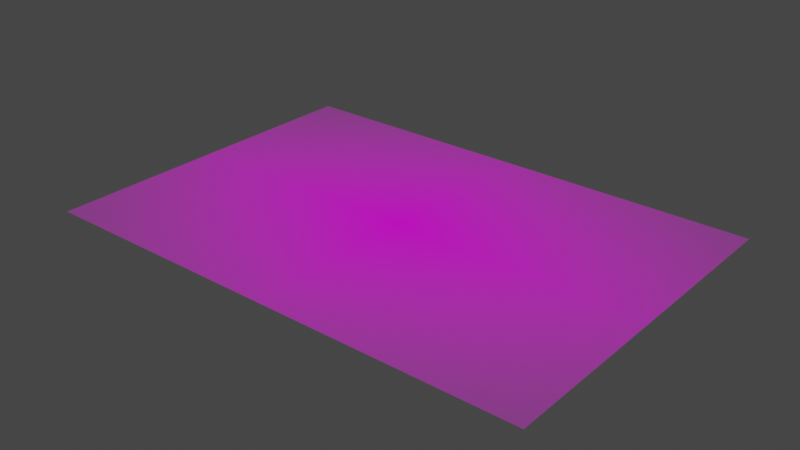 # Source: normalbacklayer.blend  (saved by Blender 3.2.14; exported with 4.5.12 LTS)
import bpy
from mathutils import Matrix  # noqa: F401  (used for matrix-valued properties, if any)

bpy.ops.wm.read_factory_settings(use_empty=True)
scene = bpy.context.scene
scene.name = 'Scene'

# ---- collections
col_collection = bpy.data.collections.new('Collection'); scene.collection.children.link(col_collection)

# ---- images (referenced by path relative to the original .blend; pixels are not part of the script)
import os
ASSET_DIR = os.environ.get("B2B_ASSET_DIR", "")  # directory of the original .blend (textures are referenced by path, not embedded)
HERE = os.path.dirname(os.path.abspath(__file__))  # packed textures are extracted next to this script under _unpacked/

def load_image(name, relpath, width, height, colorspace="sRGB"):
    """Load a texture the original file referenced (path relative to the .blend, or extracted next to this script)."""
    p = next((c for c in (os.path.join(HERE, relpath), os.path.join(ASSET_DIR, relpath)) if relpath and os.path.exists(c)), "")
    if p:
        img = bpy.data.images.load(p, check_existing=True)
        img.name = name
    else:  # same state as the original file: an image datablock whose file is absent (Cycles renders it pink)
        img = bpy.data.images.new(name, width, height)
        img.source = "FILE"
        img.filepath = "//" + (relpath or name)
    img.colorspace_settings.name = colorspace
    return img
img_northallston_cambridgess_png = load_image('northallston:cambridgess.png', 'northallston:cambridgess.png', 1024, 1024, 'sRGB')

# ---- materials (node trees are filled in below, after node groups)
mat_northallston_cambridgess = bpy.data.materials.new('northallston:cambridgess')
mat_northallston_cambridgess.surface_render_method = 'BLENDED'
mat_northallston_cambridgess.blend_method = 'BLEND'
mat_northallston_cambridgess.use_transparent_shadow = False

# ---- material node trees
mat_northallston_cambridgess.use_nodes = True; mat_northallston_cambridgess.node_tree.nodes.clear()
_N = mat_northallston_cambridgess.node_tree.nodes; _L = mat_northallston_cambridgess.node_tree.links
n0 = _N.new('ShaderNodeOutputMaterial'); n0.name = 'Material Output'; n0.location = (300, 300)
n1 = _N.new('ShaderNodeTexImage'); n1.name = 'Image Texture'; n1.location = (-200, 300)
n1.image = img_northallston_cambridgess_png
n1.extension = 'CLIP'
n2 = _N.new('ShaderNodeBsdfPrincipled'); n2.name = 'Principled BSDF'; n2.location = (0, 300)
n2.distribution = 'GGX'
n2.subsurface_method = 'RANDOM_WALK_SKIN'
n2.inputs[3].default_value = 1.45
n2.inputs[27].default_value = (0.0, 0.0, 0.0, 1.0)
n2.inputs[28].default_value = 1.0
_L.new(n1.outputs[0], n2.inputs[0])
_L.new(n1.outputs[1], n2.inputs[4])
_L.new(n2.outputs[0], n0.inputs[0])
n0.is_active_output = True

# ---- world
world_world = bpy.data.worlds.new('World'); scene.world = world_world
world_world.use_nodes = True; world_world.node_tree.nodes.clear()
_N = world_world.node_tree.nodes; _L = world_world.node_tree.links
n0 = _N.new('ShaderNodeOutputWorld'); n0.name = 'World Output'; n0.location = (300, 300)
n1 = _N.new('ShaderNodeBackground'); n1.name = 'Background'; n1.location = (10, 300)
n1.inputs[0].default_value = (0.05088, 0.05088, 0.05088, 1.0)
_L.new(n1.outputs[0], n0.inputs[0])
n0.is_active_output = True
world_world.color = (0.05088, 0.05088, 0.05088)
world_world.use_sun_shadow = False
world_world.sun_shadow_jitter_overblur = 0.0

# ---- meshes
me_northallston_cambridgess = bpy.data.meshes.new('northallston:cambridgess')
me_northallston_cambridgess.from_pydata([(-0.7203, -0.5, 0.0), (0.7203, -0.5, 0.0), (-0.7203, 0.5, 0.0), (0.7203, 0.5, 0.0)], [], [(0, 1, 3, 2)])
_uv = me_northallston_cambridgess.uv_layers.new(name='UVMap')
_uv.uv.foreach_set('vector', [0.0, 0.0, 1.0, 0.0, 1.0, 1.0, 0.0, 1.0])
me_northallston_cambridgess.materials.append(mat_northallston_cambridgess)
me_northallston_cambridgess.update()

# ---- objects
ob_northallston_cambridgess = bpy.data.objects.new('northallston:cambridgess', me_northallston_cambridgess)

# ---- transforms, parenting, visibility, modifiers, constraints
ob_northallston_cambridgess.location = (0.0, 0.0, 0.0)

# ---- collection membership
col_collection.objects.link(ob_northallston_cambridgess)

# ---- scene / render settings (as saved in the file)
scene.frame_start = 1; scene.frame_end = 250; scene.frame_set(1)
scene.render.engine = 'BLENDER_EEVEE_NEXT'
scene.cycles.sampling_pattern = 'TABULATED_SOBOL'
scene.cycles.use_light_tree = False
scene.view_settings.view_transform = 'Filmic'
bpy.context.view_layer.update()

# ---- added for rendering (the .blend has no active camera and no usable light): camera, sun
cam_auto = bpy.data.cameras.new('AutoCamera')
cam_auto.lens = 50.0
cam_auto.sensor_width = 36.0
cam_auto.clip_end = 1000.0
ob_auto_camera = bpy.data.objects.new('AutoCamera', cam_auto)
scene.collection.objects.link(ob_auto_camera)
ob_auto_camera.location = (1.62259, -1.94711, 1.29807)
ob_auto_camera.rotation_euler = (1.09748, -7.21219e-08, 0.694738)
scene.camera = ob_auto_camera
light_auto_sun = bpy.data.lights.new('AutoSun', 'SUN')
light_auto_sun.energy = 3.0
light_auto_sun.angle = 0.0523599
ob_auto_sun = bpy.data.objects.new('AutoSun', light_auto_sun)
scene.collection.objects.link(ob_auto_sun)
ob_auto_sun.rotation_euler = (0.872665, 0.174533, 0.523599)
bpy.context.view_layer.update()
